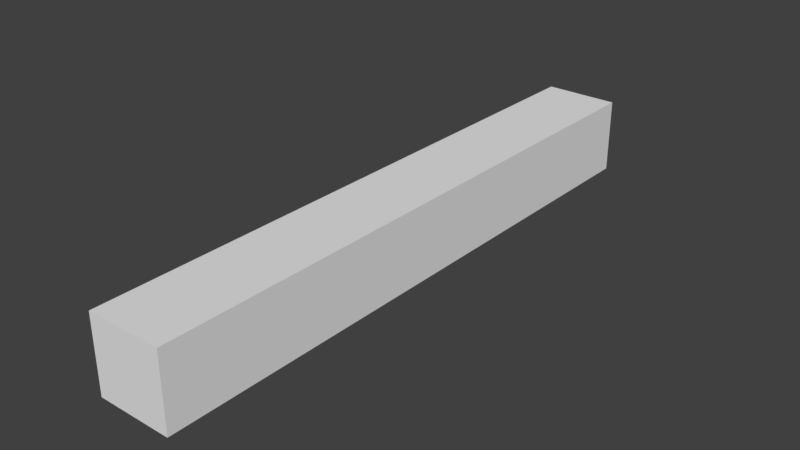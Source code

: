 # Source: SM_Post_Horiz_2.blend  (saved by Blender 2.77.0; exported with 4.5.12 LTS)
import bpy
from mathutils import Matrix  # noqa: F401  (used for matrix-valued properties, if any)

bpy.ops.wm.read_factory_settings(use_empty=True)
scene = bpy.context.scene
scene.name = 'Scene'

# ---- collections
col_collection_1 = bpy.data.collections.new('Collection 1'); scene.collection.children.link(col_collection_1)

# ---- world
world_world = bpy.data.worlds.new('World'); scene.world = world_world
world_world.color = (0.05088, 0.05088, 0.05088)
world_world.use_sun_shadow = False
world_world.sun_shadow_jitter_overblur = 0.0
world_world.cycles.sampling_method = 'MANUAL'

# ---- meshes
me_sm_post_horiz_2 = bpy.data.meshes.new('SM_Post_Horiz_2')
me_sm_post_horiz_2.from_pydata([(0.0, 0.0, 0.0), (0.0, 2.0, 0.0), (0.0, 0.0, 0.25), (0.25, 0.0, 0.0), (0.0, 2.0, 0.25), (0.25, 0.0, 0.25), (0.25, 2.0, 0.0), (0.25, 2.0, 0.25)], [], [(5, 3, 6, 7), (7, 6, 1, 4), (0, 3, 5, 2), (2, 5, 7, 4), (1, 0, 2, 4), (1, 6, 3, 0)])
me_sm_post_horiz_2.use_remesh_preserve_volume = False
me_sm_post_horiz_2.use_remesh_preserve_attributes = False
me_sm_post_horiz_2.use_mirror_vertex_groups = False
me_sm_post_horiz_2.update()

# ---- objects
ob_sm_post_horiz_2 = bpy.data.objects.new('SM_Post_Horiz_2', me_sm_post_horiz_2)

# ---- transforms, parenting, visibility, modifiers, constraints
ob_sm_post_horiz_2.location = (0.0, 0.0, 0.0)
ob_sm_post_horiz_2.lineart.crease_threshold = 0.0

# ---- collection membership
col_collection_1.objects.link(ob_sm_post_horiz_2)

# ---- scene / render settings (as saved in the file)
scene.frame_start = 1; scene.frame_end = 250; scene.frame_set(1)
scene.render.engine = 'BLENDER_EEVEE_NEXT'
scene.render.resolution_percentage = 50
scene.render.dither_intensity = 0.0
scene.cycles.use_denoising = False
scene.cycles.samples = 128
scene.cycles.sampling_pattern = 'TABULATED_SOBOL'
scene.cycles.light_sampling_threshold = 0.0
scene.cycles.use_adaptive_sampling = False
scene.cycles.use_light_tree = False
scene.cycles.blur_glossy = 0.0
scene.cycles.sample_clamp_indirect = 0.0
scene.view_settings.view_transform = 'Standard'
bpy.context.view_layer.update()

# ---- added for rendering (the .blend has no active camera and no usable light): camera, sun
cam_auto = bpy.data.cameras.new('AutoCamera')
cam_auto.lens = 50.0
cam_auto.sensor_width = 36.0
cam_auto.clip_end = 1000.0
ob_auto_camera = bpy.data.objects.new('AutoCamera', cam_auto)
scene.collection.objects.link(ob_auto_camera)
ob_auto_camera.location = (2.00414, -1.25497, 1.62831)
ob_auto_camera.rotation_euler = (1.09748, -7.21219e-08, 0.694738)
scene.camera = ob_auto_camera
light_auto_sun = bpy.data.lights.new('AutoSun', 'SUN')
light_auto_sun.energy = 3.0
light_auto_sun.angle = 0.0523599
ob_auto_sun = bpy.data.objects.new('AutoSun', light_auto_sun)
scene.collection.objects.link(ob_auto_sun)
ob_auto_sun.rotation_euler = (0.872665, 0.174533, 0.523599)
bpy.context.view_layer.update()
